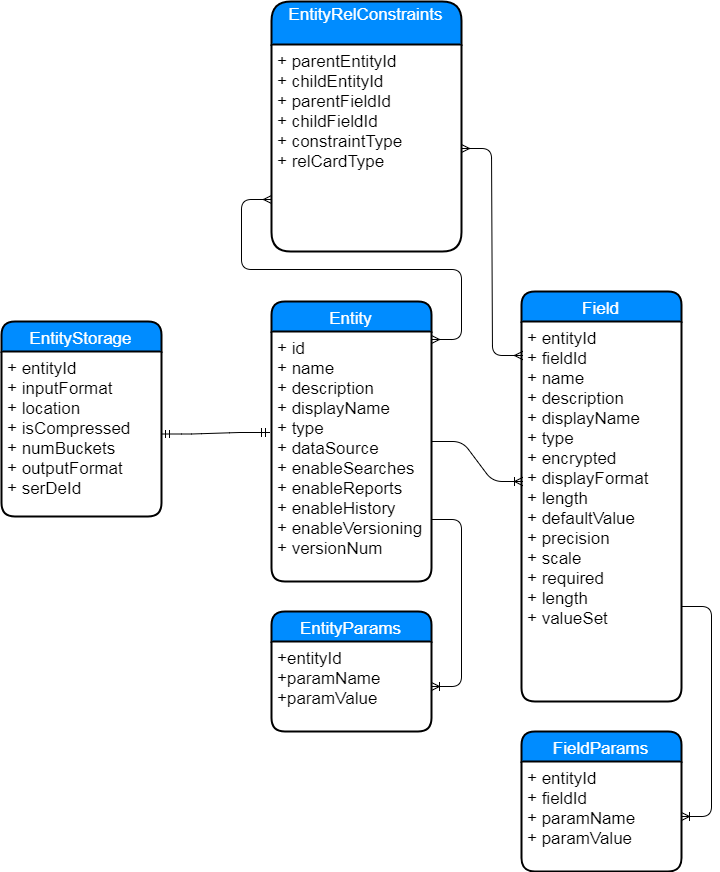

The diagram above was exported from draw.io. Its source (the exported page's mxGraphModel, read from the mxfile embedded in the PNG):
<mxGraphModel dx="1699" dy="1626" grid="1" gridSize="10" guides="1" tooltips="1" connect="1" arrows="1" fold="1" page="1" pageScale="1" pageWidth="827" pageHeight="1169" background="#ffffff" math="0" shadow="0">
  <root>
    <mxCell id="0" />
    <mxCell id="1" parent="0" />
    <mxCell id="2" value="Entity" style="swimlane;childLayout=stackLayout;horizontal=1;startSize=30;horizontalStack=0;fillColor=#008cff;fontColor=#FFFFFF;rounded=1;fontSize=17;fontStyle=0;strokeWidth=2;resizeParent=0;resizeLast=1;shadow=0;dashed=0;align=center;" vertex="1" parent="1">
      <mxGeometry x="270" y="80" width="160" height="280" as="geometry" />
    </mxCell>
    <mxCell id="3" value="+ id&#10;+ name&#10;+ description&#10;+ displayName&#10;+ type&#10;+ dataSource&#10;+ enableSearches&#10;+ enableReports&#10;+ enableHistory&#10;+ enableVersioning&#10;+ versionNum" style="align=left;strokeColor=none;fillColor=none;spacingLeft=4;fontSize=17;verticalAlign=top;resizable=0;rotatable=0;part=1;" vertex="1" parent="2">
      <mxGeometry y="30" width="160" height="250" as="geometry" />
    </mxCell>
    <mxCell id="8" value="" style="edgeStyle=entityRelationEdgeStyle;html=1;endArrow=ERoneToMany;entryX=0.006;entryY=0.421;entryPerimeter=0;exitX=1.006;exitY=0.44;exitPerimeter=0;" edge="1" parent="1" source="3" target="7">
      <mxGeometry width="100" height="100" relative="1" as="geometry">
        <mxPoint x="370" y="220" as="sourcePoint" />
        <mxPoint x="487" y="220" as="targetPoint" />
      </mxGeometry>
    </mxCell>
    <mxCell id="12" value="EntityParams" style="swimlane;childLayout=stackLayout;horizontal=1;startSize=30;horizontalStack=0;fillColor=#008cff;fontColor=#FFFFFF;rounded=1;fontSize=17;fontStyle=0;strokeWidth=2;resizeParent=0;resizeLast=1;shadow=0;dashed=0;align=center;" vertex="1" parent="1">
      <mxGeometry x="270" y="390" width="160" height="120" as="geometry" />
    </mxCell>
    <mxCell id="13" value="+entityId&#10;+paramName&#10;+paramValue" style="align=left;strokeColor=none;fillColor=none;spacingLeft=4;fontSize=17;verticalAlign=top;resizable=0;rotatable=0;part=1;" vertex="1" parent="12">
      <mxGeometry y="30" width="160" height="90" as="geometry" />
    </mxCell>
    <mxCell id="16" value="" style="edgeStyle=entityRelationEdgeStyle;html=1;endArrow=ERoneToMany;exitX=1;exitY=0.75;" edge="1" parent="1" source="3" target="13">
      <mxGeometry width="100" height="100" relative="1" as="geometry">
        <mxPoint x="330" y="350" as="sourcePoint" />
        <mxPoint x="290" y="350" as="targetPoint" />
      </mxGeometry>
    </mxCell>
    <mxCell id="22" value="FieldParams" style="swimlane;childLayout=stackLayout;horizontal=1;startSize=30;horizontalStack=0;fillColor=#008cff;fontColor=#FFFFFF;rounded=1;fontSize=17;fontStyle=0;strokeWidth=2;resizeParent=0;resizeLast=1;shadow=0;dashed=0;align=center;" vertex="1" parent="1">
      <mxGeometry x="520" y="510" width="160" height="140" as="geometry" />
    </mxCell>
    <mxCell id="23" value="+ entityId &#10;+ fieldId&#10;+ paramName&#10;+ paramValue" style="align=left;strokeColor=none;fillColor=none;spacingLeft=4;fontSize=17;verticalAlign=top;resizable=0;rotatable=0;part=1;" vertex="1" parent="22">
      <mxGeometry y="30" width="160" height="110" as="geometry" />
    </mxCell>
    <mxCell id="25" value="" style="edgeStyle=entityRelationEdgeStyle;html=1;endArrow=ERoneToMany;exitX=1;exitY=0.75;" edge="1" parent="1" source="7" target="23">
      <mxGeometry width="100" height="100" relative="1" as="geometry">
        <mxPoint x="420" y="560" as="sourcePoint" />
        <mxPoint x="440" y="570" as="targetPoint" />
      </mxGeometry>
    </mxCell>
    <mxCell id="6" value="Field" style="swimlane;childLayout=stackLayout;horizontal=1;startSize=30;horizontalStack=0;fillColor=#008cff;fontColor=#FFFFFF;rounded=1;fontSize=17;fontStyle=0;strokeWidth=2;resizeParent=0;resizeLast=1;shadow=0;dashed=0;align=center;" vertex="1" parent="1">
      <mxGeometry x="520" y="70" width="160" height="410" as="geometry" />
    </mxCell>
    <mxCell id="7" value="+ entityId&#10;+ fieldId&#10;+ name&#10;+ description&#10;+ displayName&#10;+ type&#10;+ encrypted&#10;+ displayFormat&#10;+ length&#10;+ defaultValue&#10;+ precision&#10;+ scale&#10;+ required&#10;+ length&#10;+ valueSet&#10;" style="align=left;strokeColor=none;fillColor=none;spacingLeft=4;fontSize=17;verticalAlign=top;resizable=0;rotatable=0;part=1;" vertex="1" parent="6">
      <mxGeometry y="30" width="160" height="380" as="geometry" />
    </mxCell>
    <mxCell id="30" value="" style="edgeStyle=entityRelationEdgeStyle;html=1;endArrow=ERmandOne;startArrow=ERmandOne;entryX=-0.012;entryY=0.404;entryPerimeter=0;" edge="1" parent="1" source="27" target="3">
      <mxGeometry width="100" height="100" relative="1" as="geometry">
        <mxPoint x="190" y="300" as="sourcePoint" />
        <mxPoint x="290" y="200" as="targetPoint" />
      </mxGeometry>
    </mxCell>
    <mxCell id="26" value="EntityStorage" style="swimlane;childLayout=stackLayout;horizontal=1;startSize=30;horizontalStack=0;fillColor=#008cff;fontColor=#FFFFFF;rounded=1;fontSize=17;fontStyle=0;strokeWidth=2;resizeParent=0;resizeLast=1;shadow=0;dashed=0;align=center;" vertex="1" parent="1">
      <mxGeometry y="100" width="160" height="195" as="geometry" />
    </mxCell>
    <mxCell id="27" value="+ entityId&#10;+ inputFormat&#10;+ location&#10;+ isCompressed&#10;+ numBuckets&#10;+ outputFormat&#10;+ serDeId" style="align=left;strokeColor=none;fillColor=none;spacingLeft=4;fontSize=17;verticalAlign=top;resizable=0;rotatable=0;part=1;" vertex="1" parent="26">
      <mxGeometry y="30" width="160" height="165" as="geometry" />
    </mxCell>
    <mxCell id="31" value="EntityRelConstraints&#10;" style="swimlane;childLayout=stackLayout;horizontal=1;startSize=43;horizontalStack=0;fillColor=#008cff;fontColor=#FFFFFF;rounded=1;fontSize=17;fontStyle=0;strokeWidth=2;resizeParent=0;resizeLast=1;shadow=0;dashed=0;align=center;" vertex="1" parent="1">
      <mxGeometry x="270" y="-220" width="190" height="250" as="geometry" />
    </mxCell>
    <mxCell id="32" value="+ parentEntityId&#10;+ childEntityId&#10;+ parentFieldId&#10;+ childFieldId&#10;+ constraintType&#10;+ relCardType" style="align=left;strokeColor=none;fillColor=none;spacingLeft=4;fontSize=17;verticalAlign=top;resizable=0;rotatable=0;part=1;" vertex="1" parent="31">
      <mxGeometry y="43" width="190" height="207" as="geometry" />
    </mxCell>
    <mxCell id="33" value="" style="edgeStyle=entityRelationEdgeStyle;html=1;endArrow=ERmany;startArrow=ERmany;entryX=0;entryY=0.75;" edge="1" parent="1" target="32">
      <mxGeometry width="100" height="100" relative="1" as="geometry">
        <mxPoint x="430" y="118" as="sourcePoint" />
        <mxPoint x="500" y="-120" as="targetPoint" />
      </mxGeometry>
    </mxCell>
    <mxCell id="35" value="" style="edgeStyle=entityRelationEdgeStyle;html=1;endArrow=ERmany;startArrow=ERmany;entryX=0.006;entryY=0.089;entryPerimeter=0;exitX=1;exitY=0.5;" edge="1" parent="1" source="32" target="7">
      <mxGeometry width="100" height="100" relative="1" as="geometry">
        <mxPoint x="460" y="30" as="sourcePoint" />
        <mxPoint x="509" y="152" as="targetPoint" />
      </mxGeometry>
    </mxCell>
  </root>
</mxGraphModel>